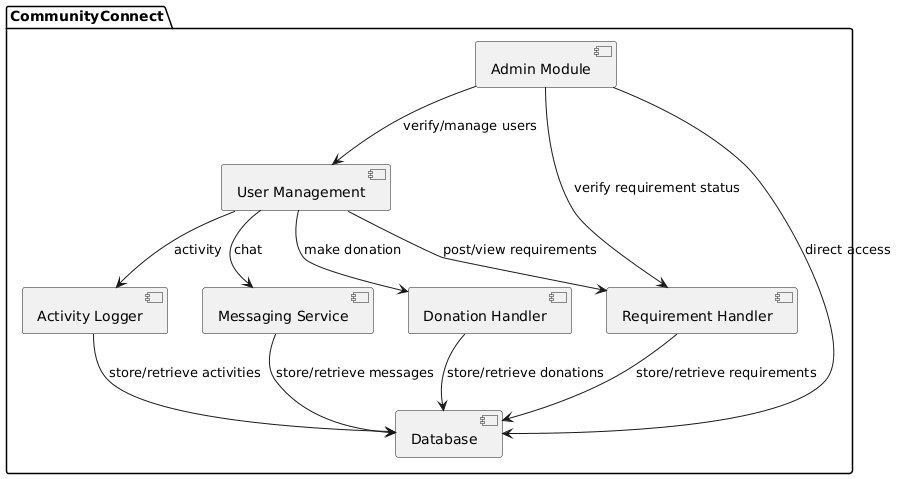

The diagram above was rendered by PlantUML. Its source (embedded in the PNG):
@startuml
package "CommunityConnect" {
  [User Management] 
  [Requirement Handler]
  [Donation Handler]
  [Activity Logger]
  [Messaging Service]
  [Admin Module]
  [Database]

  [User Management] --> [Requirement Handler] : post/view requirements
  [User Management] --> [Donation Handler] : make donation
  [User Management] --> [Messaging Service] : chat
  [User Management] --> [Activity Logger] : activity

  [Requirement Handler] --> [Database] : store/retrieve requirements
  [Donation Handler] --> [Database] : store/retrieve donations
  [Activity Logger] --> [Database] : store/retrieve activities
  [Messaging Service] --> [Database] : store/retrieve messages

  [Admin Module] --> [User Management] : verify/manage users
  [Admin Module] --> [Requirement Handler] : verify requirement status
  [Admin Module] --> [Database] : direct access
}
@enduml